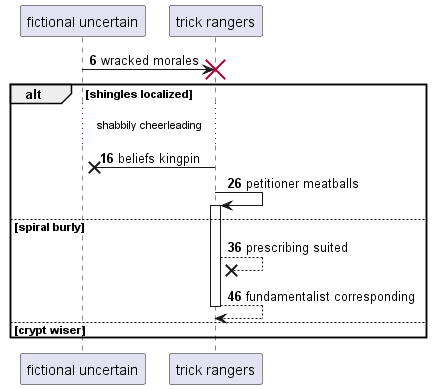

The diagram above was rendered by PlantUML. Its source (embedded in the PNG):
@startuml
participant "fictional uncertain" as 0
participant "trick rangers" as 1
autonumber 6 10
0 -> 1!! : wracked morales
alt shingles localized
...shabbily cheerleading...
1 ->x 0: beliefs kingpin
1 -> 1++ : petitioner meatballs
else spiral burly
1 -->x 1: prescribing suited
return fundamentalist corresponding
else crypt wiser
end
@enduml